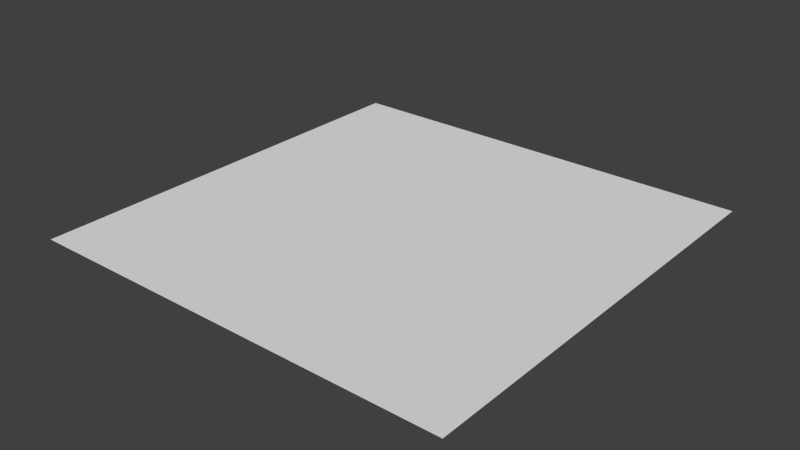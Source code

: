 # Source: box.blend  (saved by Blender 2.63.0; exported with 4.5.12 LTS)
import bpy
from mathutils import Matrix  # noqa: F401  (used for matrix-valued properties, if any)

bpy.ops.wm.read_factory_settings(use_empty=True)
scene = bpy.context.scene
scene.name = 'Scene'

# ---- collections
col_collection_1 = bpy.data.collections.new('Collection 1'); scene.collection.children.link(col_collection_1)

# ---- world
world_world = bpy.data.worlds.new('World'); scene.world = world_world
world_world.color = (0.05088, 0.05088, 0.05088)
world_world.use_sun_shadow = False
world_world.sun_shadow_jitter_overblur = 0.0
world_world.cycles.sampling_method = 'MANUAL'
world_world.cycles.sample_map_resolution = 256

# ---- meshes
me_plane_001 = bpy.data.meshes.new('Plane.001')
me_plane_001.from_pydata([(1.0, -1.0, 0.0), (-1.0, -1.0, 0.0), (1.0, 1.0, 0.0), (-1.0, 1.0, 0.0)], [], [(1, 0, 3), (0, 2, 3)])
_uv = me_plane_001.uv_layers.new(name='UVMap')
_uv.uv.foreach_set('vector', [1.192e-07, 0.0, 1.0, 5.96e-08, 0.0, 1.0, 1.0, 5.96e-08, 1.0, 1.0, 0.0, 1.0])
me_plane_001.use_remesh_preserve_volume = False
me_plane_001.use_remesh_preserve_attributes = False
me_plane_001.use_mirror_vertex_groups = False
me_plane_001.update()

# ---- objects
ob_plane = bpy.data.objects.new('Plane', me_plane_001)

# ---- transforms, parenting, visibility, modifiers, constraints
ob_plane.location = (0.0, 0.0, 0.0)
ob_plane.rotation_euler = (-4.133e-07, 0.0, 0.0)
ob_plane.lineart.crease_threshold = 0.0

# ---- collection membership
col_collection_1.objects.link(ob_plane)

# ---- scene / render settings (as saved in the file)
scene.frame_start = 1; scene.frame_end = 250; scene.frame_set(1)
scene.render.engine = 'BLENDER_EEVEE_NEXT'
scene.render.image_settings.color_mode = 'RGB'
scene.render.image_settings.compression = 90
scene.render.resolution_percentage = 50
scene.render.dither_intensity = 0.0
scene.render.bake_margin = 2
scene.render.bake_bias = 0.0
scene.cycles.use_denoising = False
scene.cycles.samples = 10
scene.cycles.sampling_pattern = 'TABULATED_SOBOL'
scene.cycles.light_sampling_threshold = 0.0
scene.cycles.use_adaptive_sampling = False
scene.cycles.use_light_tree = False
scene.cycles.blur_glossy = 0.0
scene.cycles.volume_bounces = 1
scene.cycles.pixel_filter_type = 'GAUSSIAN'
scene.cycles.sample_clamp_indirect = 0.0
scene.view_settings.view_transform = 'Standard'
bpy.context.view_layer.update()

# ---- added for rendering (the .blend has no active camera and no usable light): camera, sun
cam_auto = bpy.data.cameras.new('AutoCamera')
cam_auto.lens = 50.0
cam_auto.sensor_width = 36.0
cam_auto.clip_end = 1000.0
ob_auto_camera = bpy.data.objects.new('AutoCamera', cam_auto)
scene.collection.objects.link(ob_auto_camera)
ob_auto_camera.location = (2.61693, -3.14032, 2.09354)
ob_auto_camera.rotation_euler = (1.09748, -7.21219e-08, 0.694738)
scene.camera = ob_auto_camera
light_auto_sun = bpy.data.lights.new('AutoSun', 'SUN')
light_auto_sun.energy = 3.0
light_auto_sun.angle = 0.0523599
ob_auto_sun = bpy.data.objects.new('AutoSun', light_auto_sun)
scene.collection.objects.link(ob_auto_sun)
ob_auto_sun.rotation_euler = (0.872665, 0.174533, 0.523599)
bpy.context.view_layer.update()

